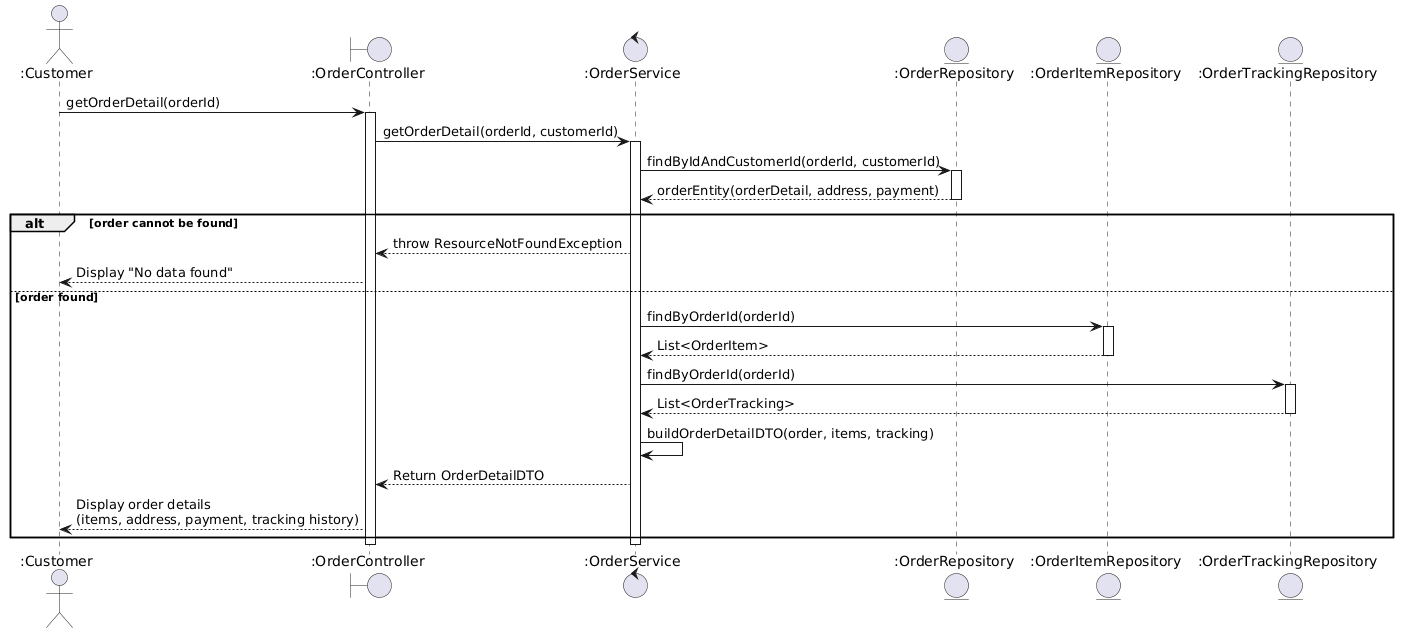

The diagram above was rendered by PlantUML. Its source (embedded in the PNG):
@startuml
actor ":Customer" as Customer
boundary ":OrderController" as Controller
control ":OrderService" as Service
entity ":OrderRepository" as OrderRepo
entity ":OrderItemRepository" as OrderItemRepo
entity ":OrderTrackingRepository" as TrackingRepo

Customer -> Controller : getOrderDetail(orderId)
activate Controller

Controller -> Service : getOrderDetail(orderId, customerId)
activate Service

Service -> OrderRepo : findByIdAndCustomerId(orderId, customerId)
activate OrderRepo
OrderRepo --> Service : orderEntity(orderDetail, address, payment)
deactivate OrderRepo

alt order cannot be found
  Service --> Controller : throw ResourceNotFoundException
  Controller --> Customer : Display "No data found"
else order found
  Service -> OrderItemRepo : findByOrderId(orderId)
  activate OrderItemRepo
  OrderItemRepo --> Service : List<OrderItem>
  deactivate OrderItemRepo

  Service -> TrackingRepo : findByOrderId(orderId)
  activate TrackingRepo
  TrackingRepo --> Service : List<OrderTracking>
  deactivate TrackingRepo

  Service -> Service : buildOrderDetailDTO(order, items, tracking)
  Service --> Controller : Return OrderDetailDTO
  Controller --> Customer : Display order details\n(items, address, payment, tracking history)
end

deactivate Service
deactivate Controller
@enduml